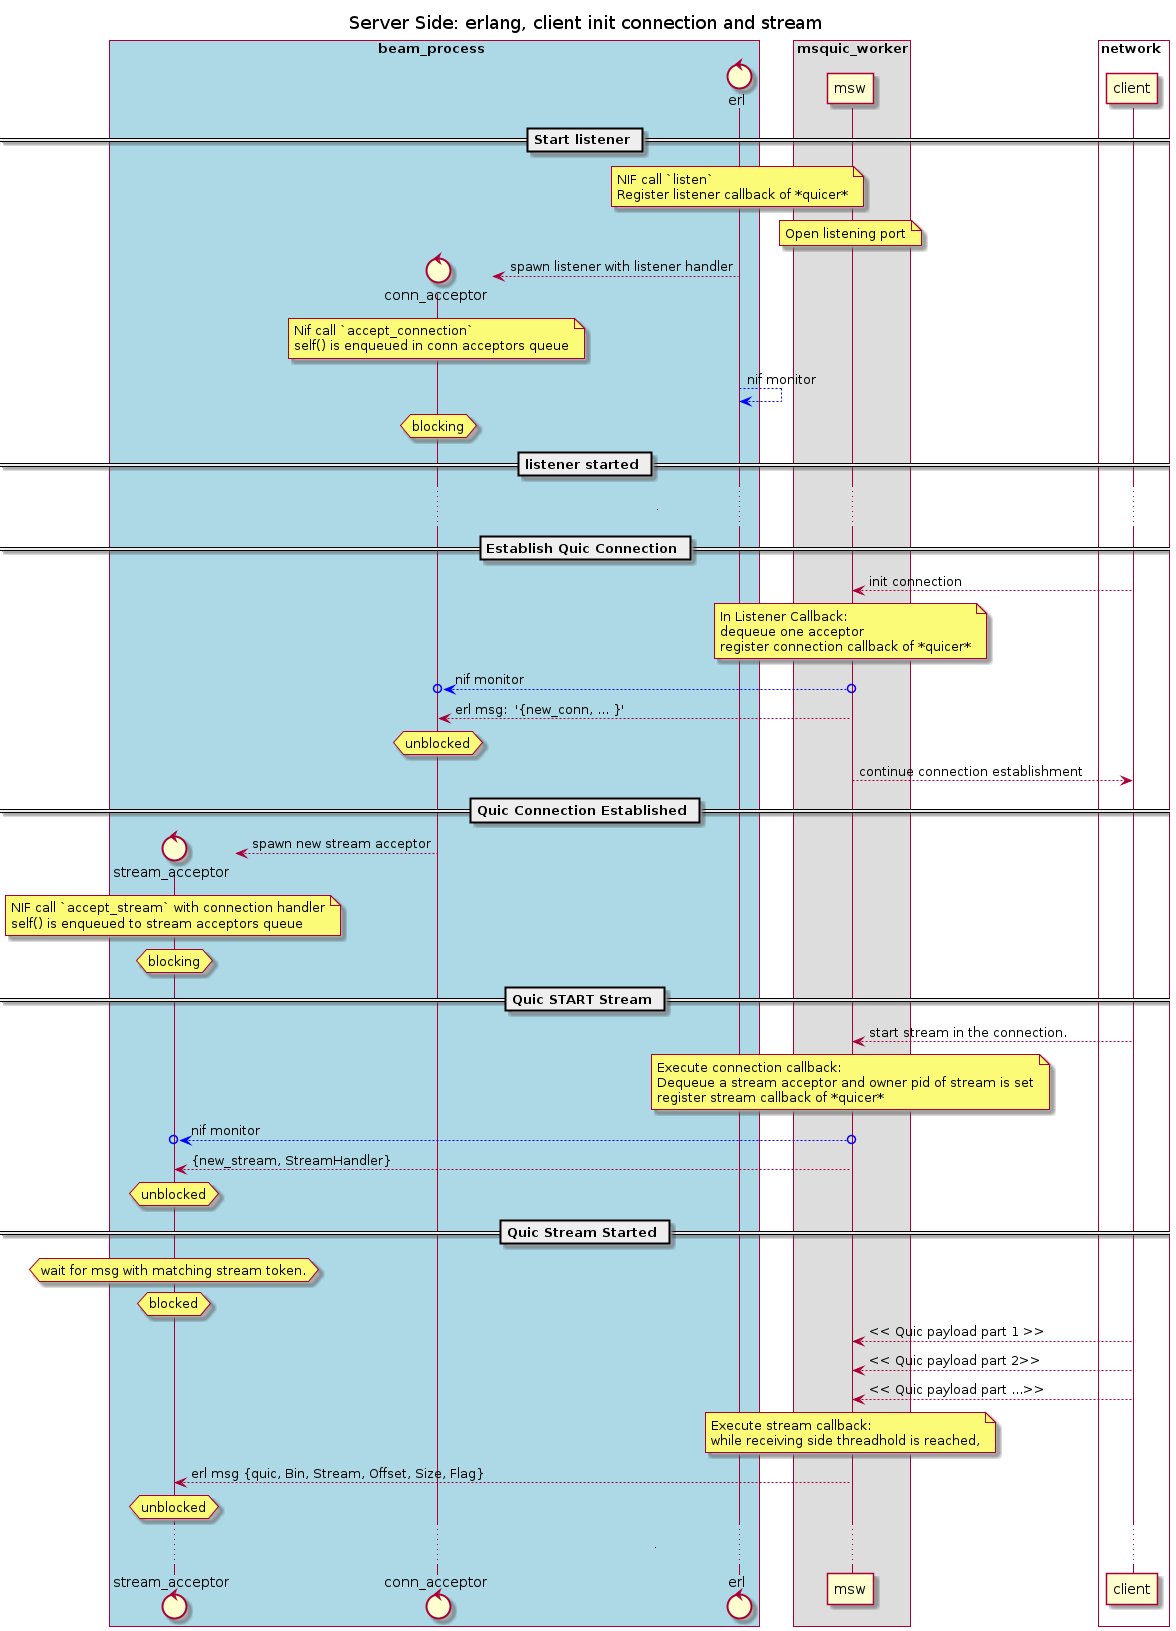

The diagram above was rendered by PlantUML. Its source (embedded in the PNG):
@startuml
title
Server Side: erlang, client init connection and stream
end title

box beam_process #lightblue
control stream_acceptor
control conn_acceptor
control erl
end box
box msquic_worker
participant msw
end box
box network #light_green
participant client
end box
== Start listener ==
note over erl
NIF call `listen`
Register listener callback of *quicer*
end note

note over msw
Open listening port
end note

create conn_acceptor
erl --> conn_acceptor: spawn listener with listener handler
note over conn_acceptor
Nif call `accept_connection`
self() is enqueued in conn acceptors queue
end note

erl ---[#blue]--> erl : nif monitor

hnote over conn_acceptor: blocking

== listener started ==
...  ....
== Establish Quic Connection ==
client --> msw : init connection

note over msw
In Listener Callback:
dequeue one acceptor
register connection callback of *quicer*
end note

msw o-[#blue]->o conn_acceptor: nif monitor

msw --> conn_acceptor: erl msg:  '{new_conn, ... }'

hnote over conn_acceptor: unblocked

msw ---> client: continue connection establishment
== Quic Connection Established ==

create stream_acceptor
conn_acceptor --> stream_acceptor: spawn new stream acceptor

note over stream_acceptor
NIF call `accept_stream` with connection handler
self() is enqueued to stream acceptors queue
end note

hnote over stream_acceptor: blocking

== Quic START Stream ==
client --> msw: start stream in the connection.

note over msw
Execute connection callback:
Dequeue a stream acceptor and owner pid of stream is set
register stream callback of *quicer*
end note

msw o--[#blue]->o stream_acceptor: nif monitor

msw --> stream_acceptor: {new_stream, StreamHandler}

hnote over stream_acceptor: unblocked

== Quic Stream Started ==

hnote over stream_acceptor: wait for msg with matching stream token.

hnote over stream_acceptor: blocked

client --> msw: << Quic payload part 1 >>
client --> msw: << Quic payload part 2>>
client --> msw: << Quic payload part ...>>

note over msw
Execute stream callback:
while receiving side threadhold is reached,
end note

msw --> stream_acceptor : erl msg {quic, Bin, Stream, Offset, Size, Flag}

hnote over stream_acceptor: unblocked

... ....
@enduml